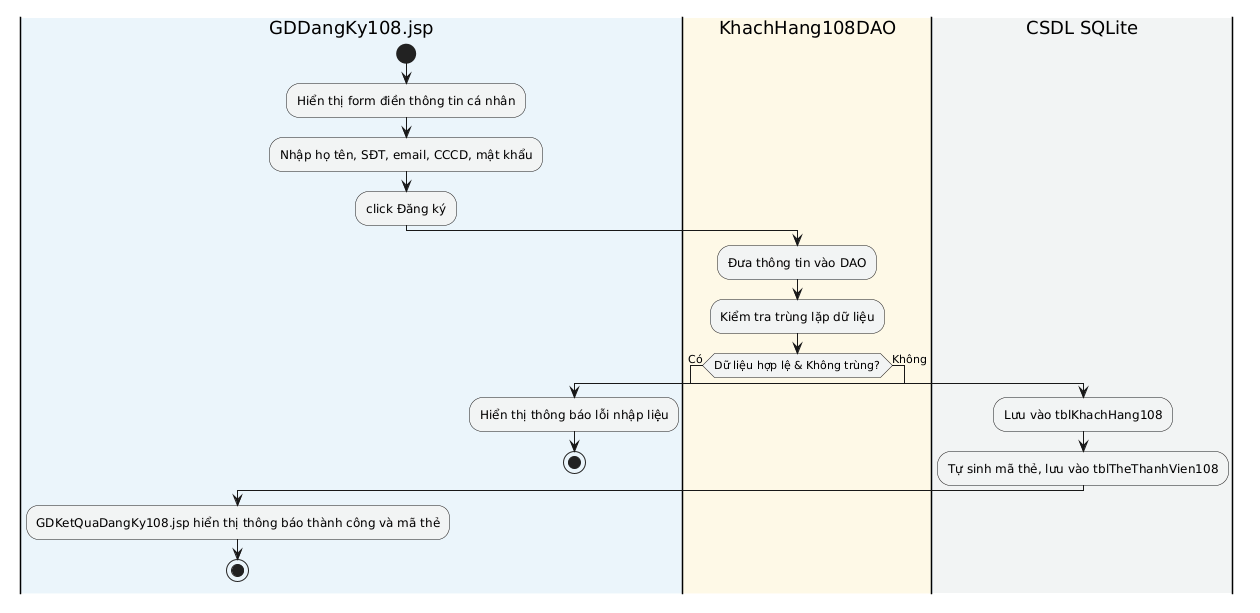

The diagram above was rendered by PlantUML. Its source (embedded in the PNG):
@startuml
skinparam backgroundColor #FFFFFF
skinparam shadowing false

|#EBF5FB|GDDangKy108.jsp|
|#FEF9E7|KhachHang108DAO|
|#F2F4F4|CSDL SQLite|

|GDDangKy108.jsp|
start
:Hiển thị form điền thông tin cá nhân;
:Nhập họ tên, SĐT, email, CCCD, mật khẩu;
:click Đăng ký;
|KhachHang108DAO|
:Đưa thông tin vào DAO;
:Kiểm tra trùng lặp dữ liệu;
if (Dữ liệu hợp lệ & Không trùng?) then (Có)
    |CSDL SQLite|
    :Lưu vào tblKhachHang108;
    :Tự sinh mã thẻ, lưu vào tblTheThanhVien108;
    |GDDangKy108.jsp|
    :GDKetQuaDangKy108.jsp hiển thị thông báo thành công và mã thẻ;
    stop
else (Không)
    |GDDangKy108.jsp|
    :Hiển thị thông báo lỗi nhập liệu;
    stop
endif
@enduml